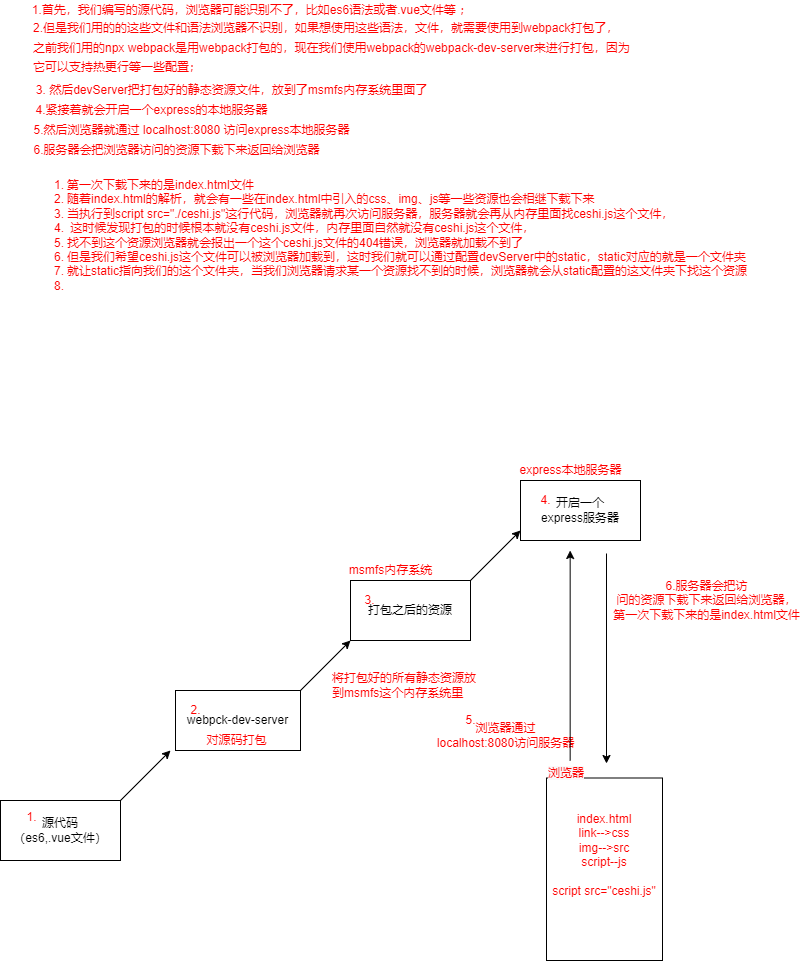

The diagram above was exported from draw.io. Its source (the exported page's mxGraphModel, read from the mxfile embedded in the PNG):
<mxGraphModel dx="1482" dy="817" grid="1" gridSize="10" guides="1" tooltips="1" connect="1" arrows="1" fold="1" page="1" pageScale="1" pageWidth="827" pageHeight="1169" math="0" shadow="0">
  <root>
    <mxCell id="0" />
    <mxCell id="1" parent="0" />
    <mxCell id="oAQtRKA-Er5mtXIMMGho-1" value="源代码&lt;br&gt;（es6,.vue文件）" style="rounded=0;whiteSpace=wrap;html=1;" vertex="1" parent="1">
      <mxGeometry x="9" y="830" width="120" height="60" as="geometry" />
    </mxCell>
    <mxCell id="oAQtRKA-Er5mtXIMMGho-2" value="&lt;font color=&quot;#ff0000&quot;&gt;1.首先，我们编写的源代码，浏览器可能识别不了，比如es6语法或者.vue文件等 ；&lt;/font&gt;" style="text;html=1;align=center;verticalAlign=middle;resizable=0;points=[];autosize=1;strokeColor=none;fillColor=none;" vertex="1" parent="1">
      <mxGeometry x="35" y="30" width="450" height="20" as="geometry" />
    </mxCell>
    <mxCell id="oAQtRKA-Er5mtXIMMGho-4" value="&lt;font style=&quot;font-size: 12px&quot;&gt;&lt;sup&gt;2.但是我们用的的这些文件和语法浏览器不识别，如果想使用这些语法，文件，就需要使用到webpack打包了，&lt;br&gt;之前我们用的npx webpack是用webpack打包的，现在我们使用webpack的webpack-dev-server来进行打包，因为&lt;br&gt;它可以支持热更行等一些配置；&lt;/sup&gt;&lt;/font&gt;" style="text;html=1;align=left;verticalAlign=middle;resizable=0;points=[];autosize=1;strokeColor=none;fillColor=none;fontColor=#FF0000;" vertex="1" parent="1">
      <mxGeometry x="40" y="50" width="610" height="60" as="geometry" />
    </mxCell>
    <mxCell id="oAQtRKA-Er5mtXIMMGho-5" value="3. 然后devServer把打包好的静态资源文件，放到了msmfs内存系统里面了" style="text;html=1;align=center;verticalAlign=middle;resizable=0;points=[];autosize=1;strokeColor=none;fillColor=none;fontColor=#FF0000;" vertex="1" parent="1">
      <mxGeometry x="35" y="110" width="410" height="20" as="geometry" />
    </mxCell>
    <mxCell id="oAQtRKA-Er5mtXIMMGho-8" value="&lt;span&gt;1.&lt;/span&gt;" style="text;html=1;align=center;verticalAlign=middle;resizable=0;points=[];autosize=1;strokeColor=none;fillColor=none;fontColor=#FF0000;" vertex="1" parent="1">
      <mxGeometry x="25" y="837" width="30" height="20" as="geometry" />
    </mxCell>
    <mxCell id="oAQtRKA-Er5mtXIMMGho-10" value="" style="endArrow=classic;html=1;rounded=0;fontColor=#FF0000;" edge="1" parent="1">
      <mxGeometry width="50" height="50" relative="1" as="geometry">
        <mxPoint x="129" y="830" as="sourcePoint" />
        <mxPoint x="179" y="780" as="targetPoint" />
        <Array as="points" />
      </mxGeometry>
    </mxCell>
    <mxCell id="oAQtRKA-Er5mtXIMMGho-11" value="" style="group" vertex="1" connectable="0" parent="1">
      <mxGeometry x="184" y="720" width="125" height="60" as="geometry" />
    </mxCell>
    <mxCell id="oAQtRKA-Er5mtXIMMGho-6" value="&lt;font color=&quot;#000000&quot;&gt;webpck-dev-server&lt;br&gt;&lt;/font&gt;" style="whiteSpace=wrap;html=1;fontColor=#FF0000;" vertex="1" parent="oAQtRKA-Er5mtXIMMGho-11">
      <mxGeometry width="125.00000000000001" height="60" as="geometry" />
    </mxCell>
    <mxCell id="oAQtRKA-Er5mtXIMMGho-7" value="&lt;font color=&quot;#ff0000&quot;&gt;2.&lt;/font&gt;" style="text;html=1;align=center;verticalAlign=middle;resizable=0;points=[];autosize=1;strokeColor=none;fillColor=none;fontColor=#000000;" vertex="1" parent="oAQtRKA-Er5mtXIMMGho-11">
      <mxGeometry x="5.208333333333334" y="10" width="30" height="20" as="geometry" />
    </mxCell>
    <mxCell id="oAQtRKA-Er5mtXIMMGho-9" value="对源码打包" style="text;html=1;align=center;verticalAlign=middle;resizable=0;points=[];autosize=1;strokeColor=none;fillColor=none;fontColor=#FF0000;" vertex="1" parent="oAQtRKA-Er5mtXIMMGho-11">
      <mxGeometry x="20.833333333333336" y="40" width="80" height="20" as="geometry" />
    </mxCell>
    <mxCell id="oAQtRKA-Er5mtXIMMGho-18" value="&lt;font color=&quot;#000000&quot;&gt;打包之后的资源&lt;/font&gt;" style="whiteSpace=wrap;html=1;fontSize=12;fontColor=#FF0000;" vertex="1" parent="1">
      <mxGeometry x="359" y="610" width="120" height="60" as="geometry" />
    </mxCell>
    <mxCell id="oAQtRKA-Er5mtXIMMGho-19" value="" style="endArrow=classic;html=1;rounded=0;fontSize=12;fontColor=#000000;" edge="1" parent="1">
      <mxGeometry width="50" height="50" relative="1" as="geometry">
        <mxPoint x="309" y="720" as="sourcePoint" />
        <mxPoint x="359" y="670" as="targetPoint" />
      </mxGeometry>
    </mxCell>
    <mxCell id="oAQtRKA-Er5mtXIMMGho-20" value="&lt;font color=&quot;#ff0000&quot;&gt;msmfs内存系统&lt;/font&gt;" style="text;html=1;align=center;verticalAlign=middle;resizable=0;points=[];autosize=1;strokeColor=none;fillColor=none;fontSize=12;fontColor=#000000;" vertex="1" parent="1">
      <mxGeometry x="349" y="590" width="100" height="20" as="geometry" />
    </mxCell>
    <mxCell id="oAQtRKA-Er5mtXIMMGho-21" value="3." style="text;html=1;align=center;verticalAlign=middle;resizable=0;points=[];autosize=1;strokeColor=none;fillColor=none;fontSize=12;fontColor=#FF0000;" vertex="1" parent="1">
      <mxGeometry x="363" y="620" width="30" height="20" as="geometry" />
    </mxCell>
    <mxCell id="oAQtRKA-Er5mtXIMMGho-22" value="将打包好的所有静态资源放&lt;br&gt;到msmfs这个内存系统里" style="text;html=1;align=left;verticalAlign=middle;resizable=0;points=[];autosize=1;strokeColor=none;fillColor=none;fontSize=12;fontColor=#FF0000;" vertex="1" parent="1">
      <mxGeometry x="339" y="700" width="160" height="30" as="geometry" />
    </mxCell>
    <mxCell id="oAQtRKA-Er5mtXIMMGho-23" value="" style="endArrow=classic;html=1;rounded=0;fontSize=12;fontColor=#FF0000;" edge="1" parent="1">
      <mxGeometry width="50" height="50" relative="1" as="geometry">
        <mxPoint x="479" y="610" as="sourcePoint" />
        <mxPoint x="529" y="560" as="targetPoint" />
      </mxGeometry>
    </mxCell>
    <mxCell id="oAQtRKA-Er5mtXIMMGho-24" value="&lt;font color=&quot;#000000&quot;&gt;开启一个&lt;br&gt;express服务器&lt;/font&gt;" style="whiteSpace=wrap;html=1;fontSize=12;fontColor=#FF0000;" vertex="1" parent="1">
      <mxGeometry x="529" y="510" width="120" height="60" as="geometry" />
    </mxCell>
    <mxCell id="oAQtRKA-Er5mtXIMMGho-25" value="&lt;font color=&quot;#ff0000&quot;&gt;4.&lt;/font&gt;" style="text;html=1;align=center;verticalAlign=middle;resizable=0;points=[];autosize=1;strokeColor=none;fillColor=none;fontSize=12;fontColor=#000000;" vertex="1" parent="1">
      <mxGeometry x="539" y="520" width="30" height="20" as="geometry" />
    </mxCell>
    <mxCell id="oAQtRKA-Er5mtXIMMGho-26" value="express本地服务器" style="text;html=1;align=center;verticalAlign=middle;resizable=0;points=[];autosize=1;strokeColor=none;fillColor=none;fontSize=12;fontColor=#FF0000;" vertex="1" parent="1">
      <mxGeometry x="519" y="490" width="120" height="20" as="geometry" />
    </mxCell>
    <mxCell id="oAQtRKA-Er5mtXIMMGho-12" value="index.html&lt;br&gt;link--&amp;gt;css&lt;br&gt;img--&amp;gt;src&lt;br&gt;script--js&lt;br&gt;&lt;br&gt;script src=&quot;ceshi.js&quot;&lt;br&gt;&lt;br&gt;&lt;br&gt;" style="whiteSpace=wrap;html=1;fontSize=12;fontColor=#FF0000;" vertex="1" parent="1">
      <mxGeometry x="555" y="807.5" width="116" height="182.5" as="geometry" />
    </mxCell>
    <mxCell id="oAQtRKA-Er5mtXIMMGho-16" value="&lt;span style=&quot;font-family: &amp;#34;helvetica&amp;#34; ; font-size: 12px ; font-style: normal ; font-weight: 400 ; letter-spacing: normal ; text-align: center ; text-indent: 0px ; text-transform: none ; word-spacing: 0px ; background-color: rgb(248 , 249 , 250) ; display: inline ; float: none&quot;&gt;浏览器&lt;/span&gt;" style="text;whiteSpace=wrap;html=1;fontSize=12;fontColor=#FF0000;" vertex="1" parent="1">
      <mxGeometry x="555" y="788.75" width="60" height="41.25" as="geometry" />
    </mxCell>
    <mxCell id="oAQtRKA-Er5mtXIMMGho-31" value="浏览器通过&lt;br&gt;localhost:8080访问服务器" style="text;html=1;align=center;verticalAlign=middle;resizable=0;points=[];autosize=1;strokeColor=none;fillColor=none;fontSize=12;fontColor=#FF0000;" vertex="1" parent="1">
      <mxGeometry x="439" y="750" width="150" height="30" as="geometry" />
    </mxCell>
    <mxCell id="oAQtRKA-Er5mtXIMMGho-36" style="edgeStyle=orthogonalEdgeStyle;rounded=0;orthogonalLoop=1;jettySize=auto;html=1;fontSize=12;fontColor=#FF0000;" edge="1" parent="1">
      <mxGeometry relative="1" as="geometry">
        <mxPoint x="578.66" y="580" as="targetPoint" />
        <mxPoint x="578.66" y="790" as="sourcePoint" />
      </mxGeometry>
    </mxCell>
    <mxCell id="oAQtRKA-Er5mtXIMMGho-37" value="5." style="text;html=1;align=center;verticalAlign=middle;resizable=0;points=[];autosize=1;strokeColor=none;fillColor=none;fontSize=12;fontColor=#FF0000;" vertex="1" parent="1">
      <mxGeometry x="464" y="740" width="30" height="20" as="geometry" />
    </mxCell>
    <mxCell id="oAQtRKA-Er5mtXIMMGho-38" value="4.紧接着就会开启一个express的本地服务器" style="text;html=1;align=center;verticalAlign=middle;resizable=0;points=[];autosize=1;strokeColor=none;fillColor=none;fontSize=12;fontColor=#FF0000;" vertex="1" parent="1">
      <mxGeometry x="35" y="130" width="250" height="20" as="geometry" />
    </mxCell>
    <mxCell id="oAQtRKA-Er5mtXIMMGho-39" value="5.然后浏览器就通过 localhost:8080 访问express本地服务器" style="text;html=1;align=center;verticalAlign=middle;resizable=0;points=[];autosize=1;strokeColor=none;fillColor=none;fontSize=12;fontColor=#FF0000;" vertex="1" parent="1">
      <mxGeometry x="35" y="150" width="330" height="20" as="geometry" />
    </mxCell>
    <mxCell id="oAQtRKA-Er5mtXIMMGho-42" style="edgeStyle=orthogonalEdgeStyle;rounded=0;orthogonalLoop=1;jettySize=auto;html=1;fontSize=12;fontColor=#FF0000;" edge="1" parent="1">
      <mxGeometry relative="1" as="geometry">
        <mxPoint x="615" y="792.9999999999999" as="targetPoint" />
        <mxPoint x="615" y="583" as="sourcePoint" />
      </mxGeometry>
    </mxCell>
    <mxCell id="oAQtRKA-Er5mtXIMMGho-43" value="6.服务器会把访&lt;br&gt;问的资源下载下来返回给浏览器，&lt;br&gt;第一次下载下来的是index.html文件" style="text;html=1;align=center;verticalAlign=middle;resizable=0;points=[];autosize=1;strokeColor=none;fillColor=none;fontSize=12;fontColor=#FF0000;" vertex="1" parent="1">
      <mxGeometry x="615" y="605" width="200" height="50" as="geometry" />
    </mxCell>
    <mxCell id="oAQtRKA-Er5mtXIMMGho-45" value="6.服务器会把浏览器访问的资源下载下来返回给浏览器" style="text;html=1;align=center;verticalAlign=middle;resizable=0;points=[];autosize=1;strokeColor=none;fillColor=none;fontSize=12;fontColor=#FF0000;" vertex="1" parent="1">
      <mxGeometry x="35" y="170" width="300" height="20" as="geometry" />
    </mxCell>
    <mxCell id="oAQtRKA-Er5mtXIMMGho-46" value="&lt;ol&gt;&lt;li&gt;第一次下载下来的是index.html文件&lt;/li&gt;&lt;li&gt;随着index.html的解析，就会有一些在index.html中引入的css、img、js等一些资源也会相继下载下来&lt;/li&gt;&lt;li&gt;当执行到script src=&quot;./ceshi.js&quot;这行代码，浏览器就再次访问服务器，服务器就会再从内存里面找ceshi.js这个文件，&lt;/li&gt;&lt;li&gt;&amp;nbsp;&lt;span&gt;这时候发现打包的时候根本就没有ceshi.js文件，内存里面自然就没有ceshi.js这个文件，&lt;/span&gt;&lt;/li&gt;&lt;li&gt;找不到这个资源浏览器就会报出一个这个ceshi.js文件的404错误，浏览器就加载不到了&lt;/li&gt;&lt;li&gt;但是我们希望ceshi.js这个文件可以被浏览器加载到，这时我们就可以通过配置devServer中的static，static对应的就是一个文件夹&lt;/li&gt;&lt;li&gt;就让static指向我们的这个文件夹，当我们浏览器请求某一个资源找不到的时候，浏览器就会从static配置的这文件夹下找这个资源&lt;/li&gt;&lt;li&gt;&lt;br&gt;&lt;/li&gt;&lt;/ol&gt;" style="text;html=1;align=left;verticalAlign=middle;resizable=0;points=[];autosize=1;strokeColor=none;fillColor=none;fontSize=12;fontColor=#FF0000;" vertex="1" parent="1">
      <mxGeometry x="34" y="195" width="740" height="140" as="geometry" />
    </mxCell>
  </root>
</mxGraphModel>